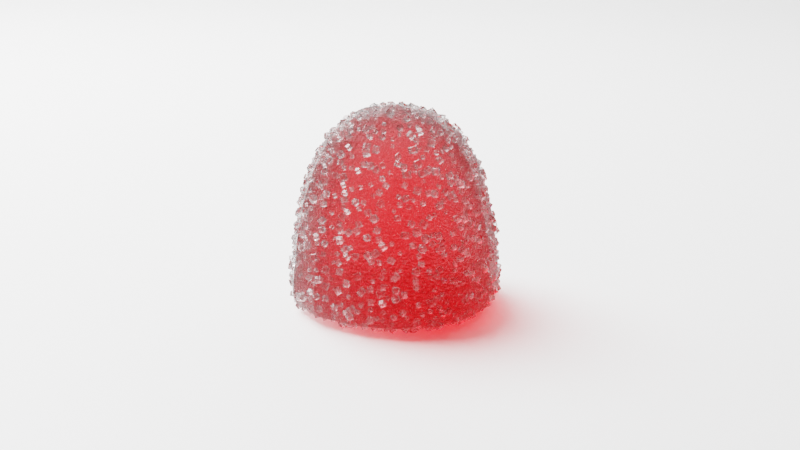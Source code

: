 # Source: Sugar_Candy.blend  (saved by Blender 3.3.6; exported with 4.5.12 LTS)
import bpy
from mathutils import Matrix  # noqa: F401  (used for matrix-valued properties, if any)

bpy.ops.wm.read_factory_settings(use_empty=True)
scene = bpy.context.scene
scene.name = 'Scene'

# ---- collections
col_collection = bpy.data.collections.new('Collection'); scene.collection.children.link(col_collection)

# ---- materials (node trees are filled in below, after node groups)
mat_sugar = bpy.data.materials.new('Sugar')
mat_plane = bpy.data.materials.new('Plane')
mat_candy = bpy.data.materials.new('Candy')
mat_candy.alpha_threshold = 0.0
mat_candy.roughness = 0.5
mat_candy.line_color = (0.0, 0.0, 0.0, 1.0)

# ---- node groups
ng_geometry_nodes = bpy.data.node_groups.new('Geometry Nodes', 'GeometryNodeTree')
_s = ng_geometry_nodes.interface.new_socket(name='Geometry', in_out='OUTPUT', socket_type='NodeSocketGeometry')
_s = ng_geometry_nodes.interface.new_socket(name='Geometry', in_out='INPUT', socket_type='NodeSocketGeometry')
_s = ng_geometry_nodes.interface.new_socket(name='Sugar Density', in_out='INPUT', socket_type='NodeSocketFloat')
_s.default_value = 135.9
_s.min_value = 0.0
_s = ng_geometry_nodes.interface.new_socket(name='Scale Min', in_out='INPUT', socket_type='NodeSocketFloat')
_s.default_value = 0.115
_s = ng_geometry_nodes.interface.new_socket(name='Scale Max', in_out='INPUT', socket_type='NodeSocketFloat')
_s.default_value = 0.4
ng_geometry_nodes.is_modifier = True
# nodes of 'Geometry Nodes' reference scene objects; filled in after objects exist

# ---- material node trees
mat_sugar.use_nodes = True; mat_sugar.node_tree.nodes.clear()
_N = mat_sugar.node_tree.nodes; _L = mat_sugar.node_tree.links
n0 = _N.new('ShaderNodeBsdfPrincipled'); n0.name = 'Principled BSDF'; n0.location = (-304, 307)
n0.distribution = 'GGX'
n0.subsurface_method = 'RANDOM_WALK_SKIN'
n0.inputs[2].default_value = 0.25
n0.inputs[3].default_value = 1.45
n0.inputs[18].default_value = 1.0
n0.inputs[27].default_value = (0.0, 0.0, 0.0, 1.0)
n0.inputs[28].default_value = 1.0
n1 = _N.new('ShaderNodeOutputMaterial'); n1.name = 'Material Output'; n1.location = (597, 340)
n2 = _N.new('ShaderNodeMixShader'); n2.name = 'Mix Shader'; n2.location = (255, 319)
n3 = _N.new('ShaderNodeBsdfTransparent'); n3.name = 'Transparent BSDF'; n3.location = (32, 217)
n4 = _N.new('ShaderNodeLightPath'); n4.name = 'Light Path'; n4.location = (-521, 561)
_L.new(n2.outputs[0], n1.inputs[0])
_L.new(n0.outputs[0], n2.inputs[1])
_L.new(n3.outputs[0], n2.inputs[2])
_L.new(n4.outputs[1], n2.inputs[0])
n1.is_active_output = True
mat_plane.use_nodes = True; mat_plane.node_tree.nodes.clear()
_N = mat_plane.node_tree.nodes; _L = mat_plane.node_tree.links
n0 = _N.new('ShaderNodeBsdfPrincipled'); n0.name = 'Principled BSDF'; n0.location = (10, 300)
n0.distribution = 'GGX'
n0.subsurface_method = 'RANDOM_WALK_SKIN'
n0.inputs[0].default_value = (1.0, 1.0, 1.0, 1.0)
n0.inputs[3].default_value = 1.45
n0.inputs[27].default_value = (0.0, 0.0, 0.0, 1.0)
n0.inputs[28].default_value = 1.0
n1 = _N.new('ShaderNodeOutputMaterial'); n1.name = 'Material Output'; n1.location = (300, 300)
_L.new(n0.outputs[0], n1.inputs[0])
n1.is_active_output = True
mat_candy.use_nodes = True; mat_candy.node_tree.nodes.clear()
_N = mat_candy.node_tree.nodes; _L = mat_candy.node_tree.links
n0 = _N.new('NodeFrame'); n0.name = 'Frame'; n0.location = (-400, 297)
n0.label = 'Bumpy Skin'
n0.width = 550
n1 = _N.new('NodeFrame'); n1.name = 'Frame.001'; n1.location = (-101, -105)
n1.label = 'Random color per Duplicate'
n1.width = 536
n2 = _N.new('NodeFrame'); n2.name = 'Frame.002'; n2.location = (912, 61)
n2.label = 'Thickness of Color'
n2.width = 200
n3 = _N.new('NodeFrame'); n3.name = 'Frame.003'; n3.location = (724, 684)
n3.label = 'Makes Shadow softer'
n3.width = 427
n4 = _N.new('ShaderNodeBsdfRefraction'); n4.name = 'Refraction BSDF'; n4.location = (275, 322)
n4.inputs[1].default_value = 0.8
n4.inputs[2].default_value = 1.33
n5 = _N.new('ShaderNodeTexNoise'); n5.name = 'Noise Texture'; n5.location = (208, -32)
n5.inputs[2].default_value = 5000.0
n5.inputs[4].default_value = 0.3
n5.inputs[8].default_value = 0.2
n6 = _N.new('ShaderNodeBump'); n6.name = 'Bump'; n6.location = (379, -34)
n6.inputs[1].default_value = 1.0
n6.inputs[2].default_value = 1.0
n7 = _N.new('ShaderNodeTexCoord'); n7.name = 'Texture Coordinate'; n7.location = (30, -30)
n8 = _N.new('ShaderNodeFresnel'); n8.name = 'Fresnel'; n8.location = (277, 444)
n8.inputs[0].default_value = 1.33
n9 = _N.new('ShaderNodeBsdfAnisotropic'); n9.name = 'Glossy BSDF'; n9.location = (278, 113)
n9.distribution = 'GGX'
n9.inputs[1].default_value = 0.8
n10 = _N.new('ShaderNodeObjectInfo'); n10.name = 'Object Info'; n10.location = (30, -33)
n11 = _N.new('ShaderNodeObjectInfo'); n11.name = 'Object Info.001'; n11.location = (30, -33)
n12 = _N.new('ShaderNodeMixShader'); n12.name = 'Mix Shader'; n12.location = (497, 298)
n13 = _N.new('ShaderNodeMixShader'); n13.name = 'Mix Shader.001'; n13.location = (257, -277)
n14 = _N.new('ShaderNodeBsdfTransparent'); n14.name = 'Transparent BSDF'; n14.location = (65, -406)
n14.inputs[0].default_value = (0.4467, 0.4467, 0.4467, 1.0)
n15 = _N.new('ShaderNodeLightPath'); n15.name = 'Light Path'; n15.location = (30, -30)
n16 = _N.new('ShaderNodeOutputMaterial'); n16.name = 'Material Output'; n16.location = (1215, 312)
n17 = _N.new('ShaderNodeVolumeAbsorption'); n17.name = 'Volume Absorption'; n17.location = (30, -30)
n17.inputs[1].default_value = 354.9
n18 = _N.new('ShaderNodeValToRGB'); n18.name = 'ColorRamp'; n18.location = (266, -30)
n18.color_ramp.interpolation = 'CONSTANT'
while len(n18.color_ramp.elements) > 1: n18.color_ramp.elements.remove(n18.color_ramp.elements[-1])
n18.color_ramp.elements[0].position = 0.003636; n18.color_ramp.elements[0].color = (1.0, 0.3683, 0.386, 1.0)
_e = n18.color_ramp.elements.new(0.3044); _e.color = (0.4168, 0.8885, 0.4693, 1.0)
_e = n18.color_ramp.elements.new(0.656); _e.color = (1.0, 0.9251, 0.5408, 1.0)
_e = n18.color_ramp.elements.new(0.8757); _e.color = (0.6296, 0.3216, 1.0, 1.0)
n5.parent = n0
n6.parent = n0
n7.parent = n0
n10.parent = n1
n11.parent = n1
n13.parent = n3
n14.parent = n3
n15.parent = n3
n17.parent = n2
n18.parent = n1
_L.new(n7.outputs[3], n5.inputs[0])
_L.new(n5.outputs[0], n6.inputs[3])
_L.new(n6.outputs[0], n4.inputs[3])
_L.new(n6.outputs[0], n9.inputs[4])
_L.new(n8.outputs[0], n12.inputs[0])
_L.new(n4.outputs[0], n12.inputs[1])
_L.new(n9.outputs[0], n12.inputs[2])
_L.new(n10.outputs[5], n18.inputs[0])
_L.new(n18.outputs[0], n17.inputs[0])
_L.new(n17.outputs[0], n16.inputs[1])
_L.new(n12.outputs[0], n13.inputs[1])
_L.new(n14.outputs[0], n13.inputs[2])
_L.new(n15.outputs[1], n13.inputs[0])
_L.new(n13.outputs[0], n16.inputs[0])
n16.is_active_output = True

# ---- world
world_world = bpy.data.worlds.new('World'); scene.world = world_world
world_world.use_nodes = True; world_world.node_tree.nodes.clear()
_N = world_world.node_tree.nodes; _L = world_world.node_tree.links
n0 = _N.new('ShaderNodeOutputWorld'); n0.name = 'World Output'; n0.location = (300, 300)
n1 = _N.new('ShaderNodeBackground'); n1.name = 'Background'; n1.location = (10, 300)
n1.inputs[0].default_value = (0.05088, 0.05088, 0.05088, 1.0)
_L.new(n1.outputs[0], n0.inputs[0])
n0.is_active_output = True
world_world.color = (0.05088, 0.05088, 0.05088)
world_world.use_sun_shadow = False
world_world.sun_shadow_jitter_overblur = 0.0

# ---- cameras
cam_camera_001 = bpy.data.cameras.new('Camera.001')
cam_camera_001.clip_start = 0.05
cam_camera_001.clip_end = 100.0

# ---- lights
light_light = bpy.data.lights.new('Light', 'POINT')
light_light.transmission_factor = 0.0
light_light.shadow_soft_size = 0.1
light_light.shadow_maximum_resolution = 0.006
light_light.use_absolute_resolution = True

# ---- meshes
me_cube_001 = bpy.data.meshes.new('Cube.001')
me_cube_001.from_pydata([(-0.001, -0.001, -0.001), (-0.001, -0.001, 0.001), (-0.001, 0.001, -0.001), (-0.001, 0.001, 0.001), (0.001, -0.001, -0.001), (0.001, -0.001, 0.001), (0.001, 0.001, -0.001), (0.001, 0.001, 0.001)], [], [(0, 1, 3, 2), (2, 3, 7, 6), (6, 7, 5, 4), (4, 5, 1, 0), (2, 6, 4, 0), (7, 3, 1, 5)])
_uv = me_cube_001.uv_layers.new(name='UVMap')
_uv.uv.foreach_set('vector', [0.375, 0.0, 0.625, 0.0, 0.625, 0.25, 0.375, 0.25, 0.375, 0.25, 0.625, 0.25, 0.625, 0.5, 0.375, 0.5, 0.375, 0.5, 0.625, 0.5, 0.625, 0.75, 0.375, 0.75, 0.375, 0.75, 0.625, 0.75, 0.625, 1.0, 0.375, 1.0, 0.125, 0.5, 0.375, 0.5, 0.375, 0.75, 0.125, 0.75, 0.625, 0.5, 0.875, 0.5, 0.875, 0.75, 0.625, 0.75])
me_cube_001.materials.append(mat_sugar)
me_cube_001.update()
me_plane = bpy.data.meshes.new('Plane')
me_plane.from_pydata([(-1.0, -1.0, 0.0), (1.0, -1.0, 0.0), (-1.0, 1.0, 0.0), (1.0, 1.0, 0.0)], [], [(0, 1, 3, 2)])
_uv = me_plane.uv_layers.new(name='UVMap')
_uv.uv.foreach_set('vector', [0.0, 0.0, 1.0, 0.0, 1.0, 1.0, 0.0, 1.0])
me_plane.materials.append(mat_plane)
me_plane.update()
me_cube_002 = bpy.data.meshes.new('Cube.002')
me_cube_002.from_pydata([(0.007942, 0.007942, 0.008633), (0.01, 0.01, -0.01), (0.007942, -0.007942, 0.008633), (0.01, -0.01, -0.01), (-0.007942, 0.007942, 0.008633), (-0.01, 0.01, -0.01), (-0.007942, -0.007942, 0.008633), (-0.01, -0.01, -0.01), (0.01, 0.01, -0.00977), (-0.01, -0.01, -0.00977), (0.01, -0.01, -0.00977), (-0.01, 0.01, -0.00977)], [], [(0, 4, 6, 2), (10, 2, 6, 9), (9, 6, 4, 11), (5, 1, 3, 7), (8, 0, 2, 10), (11, 4, 0, 8), (5, 11, 8, 1), (1, 8, 10, 3), (7, 9, 11, 5), (3, 10, 9, 7)])
_uv = me_cube_002.uv_layers.new(name='UVMap')
_uv.uv.foreach_set('vector', [0.625, 0.5, 0.875, 0.5, 0.875, 0.75, 0.625, 0.75, 0.3764, 0.75, 0.625, 0.75, 0.625, 1.0, 0.3764, 1.0, 0.3764, 0.0, 0.625, 0.0, 0.625, 0.25, 0.3764, 0.25, 0.125, 0.5, 0.375, 0.5, 0.375, 0.75, 0.125, 0.75, 0.3764, 0.5, 0.625, 0.5, 0.625, 0.75, 0.3764, 0.75, 0.3764, 0.25, 0.625, 0.25, 0.625, 0.5, 0.3764, 0.5, 0.375, 0.25, 0.3764, 0.25, 0.3764, 0.5, 0.375, 0.5, 0.375, 0.5, 0.3764, 0.5, 0.3764, 0.75, 0.375, 0.75, 0.375, 0.0, 0.3764, 0.0, 0.3764, 0.25, 0.375, 0.25, 0.375, 0.75, 0.3764, 0.75, 0.3764, 1.0, 0.375, 1.0])
me_cube_002.materials.append(mat_candy)
me_cube_002.use_mirror_vertex_groups = False
me_cube_002.update()
me_cube_003 = bpy.data.meshes.new('Cube.003')
me_cube_003.from_pydata([(0.007942, 0.007942, 0.008633), (0.01, 0.01, -0.01), (0.007942, -0.007942, 0.008633), (0.01, -0.01, -0.01), (-0.007942, 0.007942, 0.008633), (-0.01, 0.01, -0.01), (-0.007942, -0.007942, 0.008633), (-0.01, -0.01, -0.01), (0.01, 0.01, -0.00977), (-0.01, -0.01, -0.00977), (0.01, -0.01, -0.00977), (-0.01, 0.01, -0.00977)], [], [(0, 4, 6, 2), (10, 2, 6, 9), (9, 6, 4, 11), (5, 1, 3, 7), (8, 0, 2, 10), (11, 4, 0, 8), (5, 11, 8, 1), (1, 8, 10, 3), (7, 9, 11, 5), (3, 10, 9, 7)])
_uv = me_cube_003.uv_layers.new(name='UVMap')
_uv.uv.foreach_set('vector', [0.625, 0.5, 0.875, 0.5, 0.875, 0.75, 0.625, 0.75, 0.3764, 0.75, 0.625, 0.75, 0.625, 1.0, 0.3764, 1.0, 0.3764, 0.0, 0.625, 0.0, 0.625, 0.25, 0.3764, 0.25, 0.125, 0.5, 0.375, 0.5, 0.375, 0.75, 0.125, 0.75, 0.3764, 0.5, 0.625, 0.5, 0.625, 0.75, 0.3764, 0.75, 0.3764, 0.25, 0.625, 0.25, 0.625, 0.5, 0.3764, 0.5, 0.375, 0.25, 0.3764, 0.25, 0.3764, 0.5, 0.375, 0.5, 0.375, 0.5, 0.3764, 0.5, 0.3764, 0.75, 0.375, 0.75, 0.375, 0.0, 0.3764, 0.0, 0.3764, 0.25, 0.375, 0.25, 0.375, 0.75, 0.3764, 0.75, 0.3764, 1.0, 0.375, 1.0])
me_cube_003.materials.append(mat_candy)
me_cube_003.use_mirror_vertex_groups = False
me_cube_003.update()
me_cube_004 = bpy.data.meshes.new('Cube.004')
me_cube_004.from_pydata([(0.007942, 0.007942, 0.008633), (0.01, 0.01, -0.01), (0.007942, -0.007942, 0.008633), (0.01, -0.01, -0.01), (-0.007942, 0.007942, 0.008633), (-0.01, 0.01, -0.01), (-0.007942, -0.007942, 0.008633), (-0.01, -0.01, -0.01), (0.01, 0.01, -0.00977), (-0.01, -0.01, -0.00977), (0.01, -0.01, -0.00977), (-0.01, 0.01, -0.00977)], [], [(0, 4, 6, 2), (10, 2, 6, 9), (9, 6, 4, 11), (5, 1, 3, 7), (8, 0, 2, 10), (11, 4, 0, 8), (5, 11, 8, 1), (1, 8, 10, 3), (7, 9, 11, 5), (3, 10, 9, 7)])
_uv = me_cube_004.uv_layers.new(name='UVMap')
_uv.uv.foreach_set('vector', [0.625, 0.5, 0.875, 0.5, 0.875, 0.75, 0.625, 0.75, 0.3764, 0.75, 0.625, 0.75, 0.625, 1.0, 0.3764, 1.0, 0.3764, 0.0, 0.625, 0.0, 0.625, 0.25, 0.3764, 0.25, 0.125, 0.5, 0.375, 0.5, 0.375, 0.75, 0.125, 0.75, 0.3764, 0.5, 0.625, 0.5, 0.625, 0.75, 0.3764, 0.75, 0.3764, 0.25, 0.625, 0.25, 0.625, 0.5, 0.3764, 0.5, 0.375, 0.25, 0.3764, 0.25, 0.3764, 0.5, 0.375, 0.5, 0.375, 0.5, 0.3764, 0.5, 0.3764, 0.75, 0.375, 0.75, 0.375, 0.0, 0.3764, 0.0, 0.3764, 0.25, 0.375, 0.25, 0.375, 0.75, 0.3764, 0.75, 0.3764, 1.0, 0.375, 1.0])
me_cube_004.materials.append(mat_candy)
me_cube_004.use_mirror_vertex_groups = False
me_cube_004.update()
me_plane_001 = bpy.data.meshes.new('Plane.001')
me_plane_001.from_pydata([(-1.0, -1.0, 0.0), (1.0, -1.0, 0.0), (-1.0, 1.0, 0.0), (1.0, 1.0, 0.0)], [], [(0, 1, 3, 2)])
_uv = me_plane_001.uv_layers.new(name='UVMap')
_uv.uv.foreach_set('vector', [0.0, 0.0, 1.0, 0.0, 1.0, 1.0, 0.0, 1.0])
me_plane_001.materials.append(mat_plane)
me_plane_001.update()
me_plane_002 = bpy.data.meshes.new('Plane.002')
me_plane_002.from_pydata([(-1.0, -1.0, 0.0), (1.0, -1.0, 0.0), (-1.0, 1.0, 0.0), (1.0, 1.0, 0.0)], [], [(0, 1, 3, 2)])
_uv = me_plane_002.uv_layers.new(name='UVMap')
_uv.uv.foreach_set('vector', [0.0, 0.0, 1.0, 0.0, 1.0, 1.0, 0.0, 1.0])
me_plane_002.materials.append(mat_plane)
me_plane_002.update()

# ---- objects
ob_light = bpy.data.objects.new('Light', light_light)
ob_sugar_crystal = bpy.data.objects.new('Sugar Crystal', me_cube_001)
ob_plane = bpy.data.objects.new('Plane', me_plane)
ob_camera = bpy.data.objects.new('Camera', cam_camera_001)
ob_cube_001 = bpy.data.objects.new('Cube.001', me_cube_002)
ob_cube_002 = bpy.data.objects.new('Cube.002', me_cube_003)
ob_cube_003 = bpy.data.objects.new('Cube.003', me_cube_004)
ob_plane_001 = bpy.data.objects.new('Plane.001', me_plane_001)
ob_plane_002 = bpy.data.objects.new('Plane.002', me_plane_002)
_N = ng_geometry_nodes.nodes; _L = ng_geometry_nodes.links
n0 = _N.new('NodeFrame'); n0.name = 'Frame'; n0.location = (-278, -352)
n0.label = 'Randomize Scale and Rotation'
n0.width = 379
n1 = _N.new('NodeFrame'); n1.name = 'Frame.001'; n1.location = (-622, -199)
n1.label = 'Multiply density for small scale'
n1.width = 200
n2 = _N.new('GeometryNodeInstanceOnPoints'); n2.name = 'Instance on Points'; n2.location = (116, -67)
n3 = _N.new('GeometryNodeDistributePointsOnFaces'); n3.name = 'Distribute Points on Faces'; n3.location = (-342, -78)
n3.distribute_method = 'POISSON'
n3.use_legacy_normal = True
n3.inputs[2].default_value = 0.0005
n4 = _N.new('GeometryNodeObjectInfo'); n4.name = 'Object Info'; n4.location = (-138, -144)
n4.inputs[0].default_value = ob_sugar_crystal
n5 = _N.new('GeometryNodeJoinGeometry'); n5.name = 'Join Geometry'; n5.location = (340, 19)
n6 = _N.new('NodeGroupOutput'); n6.name = 'Group Output'; n6.location = (534, 16)
n7 = _N.new('FunctionNodeRandomValue'); n7.name = 'Random Value.001'; n7.location = (209, -49)
n8 = _N.new('FunctionNodeRandomValue'); n8.name = 'Random Value'; n8.location = (30, -30)
n8.data_type = 'FLOAT_VECTOR'
n8.inputs[1].default_value = (6.283, 6.283, 6.283)
n9 = _N.new('NodeGroupInput'); n9.name = 'Group Input'; n9.location = (-809, 15)
n10 = _N.new('ShaderNodeMath'); n10.name = 'Math'; n10.location = (30, -30)
n10.operation = 'MULTIPLY'
n10.inputs[1].default_value = 1e+04
n7.parent = n0
n8.parent = n0
n10.parent = n1
_L.new(n5.outputs[0], n6.inputs[0])
_L.new(n9.outputs[0], n3.inputs[0])
_L.new(n2.outputs[0], n5.inputs[0])
_L.new(n9.outputs[0], n5.inputs[0])
_L.new(n3.outputs[0], n2.inputs[0])
_L.new(n4.outputs[4], n2.inputs[2])
_L.new(n8.outputs[0], n2.inputs[5])
_L.new(n7.outputs[1], n2.inputs[6])
_L.new(n9.outputs[2], n7.inputs[2])
_L.new(n9.outputs[3], n7.inputs[3])
_L.new(n10.outputs[0], n3.inputs[4])
_L.new(n9.outputs[1], n10.inputs[0])
_L.new(n10.outputs[0], n3.inputs[3])
n6.is_active_output = True

# ---- transforms, parenting, visibility, modifiers, constraints
ob_light.location = (-0.1774, 0.05362, 0.2208)
ob_light.rotation_euler = (0.6503, 0.05522, 1.866)
ob_light.lock_rotations_4d = False
ob_light.empty_display_type = 'ARROWS'
ob_light.color = (0.0, 0.0, 0.0, 0.0)
ob_light.lineart.crease_threshold = 0.0
ob_sugar_crystal.location = (0.0, 0.03121, -0.002592)
_m = ob_sugar_crystal.modifiers.new('Bevel', 'BEVEL')
_m.width = 0.0002
_m.width_pct = 0.0002
ob_plane.location = (0.0, 0.0, 0.0)
ob_plane.scale = (2.084, 2.084, 2.084)
ob_camera.location = (0.005195, -0.07193, 0.03548)
ob_camera.rotation_euler = (1.268, -1.137e-06, 0.4245)
ob_camera.scale = (1.0, 1.0, 1.0)
ob_cube_001.location = (0.02475, 0.08399, 0.0103)
ob_cube_001.lock_rotations_4d = False
ob_cube_001.empty_display_type = 'ARROWS'
ob_cube_001.lineart.crease_threshold = 0.0
_m = ob_cube_001.modifiers.new('Subdivision', 'SUBSURF')
_m.levels = 3
_m = ob_cube_001.modifiers.new('GeometryNodes', 'NODES')
_m.node_group = ng_geometry_nodes
_gi = [s.identifier for s in ng_geometry_nodes.interface.items_tree if s.item_type == 'SOCKET' and s.in_out == 'INPUT']
_m[_gi[1]] = 201.5  # Sugar Density
_m[_gi[3]] = 0.3  # Scale Max
ob_cube_002.location = (-0.03296, 0.01142, 0.0103)
ob_cube_002.lock_rotations_4d = False
ob_cube_002.empty_display_type = 'ARROWS'
ob_cube_002.lineart.crease_threshold = 0.0
_m = ob_cube_002.modifiers.new('Subdivision', 'SUBSURF')
_m.levels = 3
_m = ob_cube_002.modifiers.new('GeometryNodes', 'NODES')
_m.node_group = ng_geometry_nodes
_gi = [s.identifier for s in ng_geometry_nodes.interface.items_tree if s.item_type == 'SOCKET' and s.in_out == 'INPUT']
_m[_gi[1]] = 201.5  # Sugar Density
_m[_gi[3]] = 0.3  # Scale Max
ob_cube_003.location = (0.02776, 0.02315, 0.0103)
ob_cube_003.lock_rotations_4d = False
ob_cube_003.empty_display_type = 'ARROWS'
ob_cube_003.lineart.crease_threshold = 0.0
_m = ob_cube_003.modifiers.new('Subdivision', 'SUBSURF')
_m.levels = 3
_m = ob_cube_003.modifiers.new('GeometryNodes', 'NODES')
_m.node_group = ng_geometry_nodes
_gi = [s.identifier for s in ng_geometry_nodes.interface.items_tree if s.item_type == 'SOCKET' and s.in_out == 'INPUT']
_m[_gi[1]] = 201.5  # Sugar Density
_m[_gi[3]] = 0.3  # Scale Max
ob_plane_001.location = (-0.007047, 0.4544, 0.3375)
ob_plane_001.rotation_euler = (1.571, -0.0, -0.2873)
ob_plane_001.scale = (0.3397, 0.3397, 0.3397)
ob_plane_002.location = (-0.3993, 0.2306, 0.3318)
ob_plane_002.rotation_euler = (1.571, -0.0, 1.399)
ob_plane_002.scale = (0.3397, 0.3397, 0.3397)

# ---- collection membership
col_collection.objects.link(ob_light)
col_collection.objects.link(ob_sugar_crystal)
col_collection.objects.link(ob_plane)
col_collection.objects.link(ob_camera)
col_collection.objects.link(ob_cube_001)
col_collection.objects.link(ob_cube_002)
col_collection.objects.link(ob_cube_003)
col_collection.objects.link(ob_plane_001)
col_collection.objects.link(ob_plane_002)

# ---- scene / render settings (as saved in the file)
scene.camera = ob_camera
scene.frame_start = 1; scene.frame_end = 250; scene.frame_set(1)
scene.render.engine = 'CYCLES'
scene.cycles.samples = 700
scene.cycles.sampling_pattern = 'TABULATED_SOBOL'
scene.cycles.use_light_tree = False
scene.cycles.max_bounces = 50
scene.cycles.transparent_max_bounces = 50
scene.view_settings.look = 'Medium High Contrast'
scene.view_settings.view_transform = 'Filmic'
bpy.context.view_layer.update()
